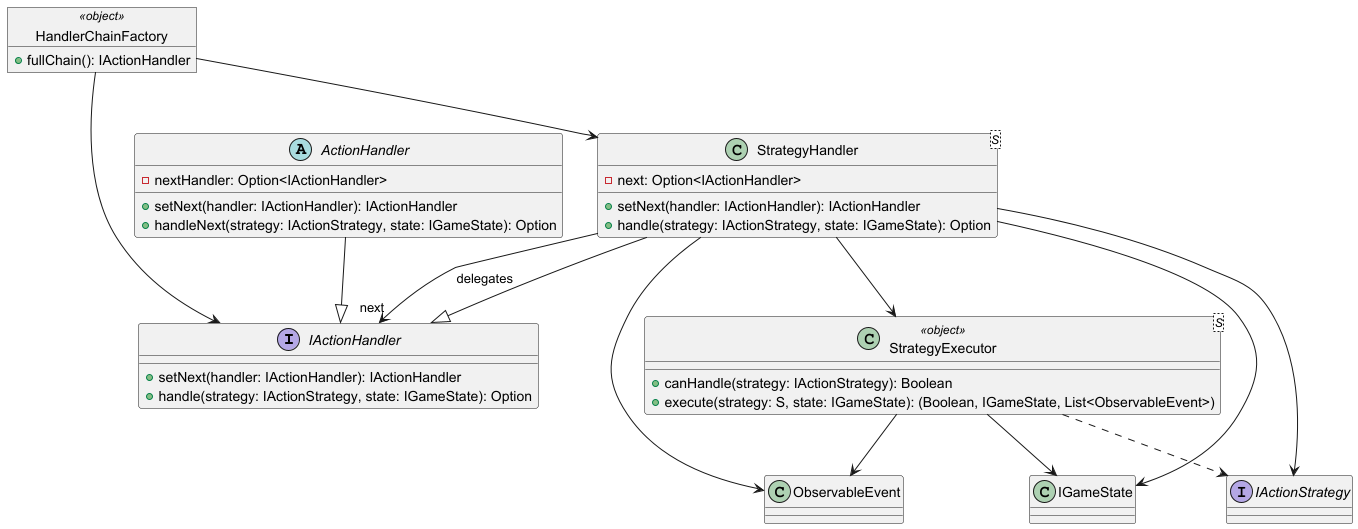

The diagram above was rendered by PlantUML. Its source (embedded in the PNG):
@startuml

interface IActionHandler {
  +setNext(handler: IActionHandler): IActionHandler
  +handle(strategy: IActionStrategy, state: IGameState): Option
}

interface IActionStrategy

interface StrategyExecutor<S> {
  +canHandle(strategy: IActionStrategy): Boolean
  +execute(strategy: S, state: IGameState): (Boolean, IGameState, List<ObservableEvent>)
}


abstract class ActionHandler {
  -nextHandler: Option<IActionHandler>
  +setNext(handler: IActionHandler): IActionHandler
  +handleNext(strategy: IActionStrategy, state: IGameState): Option
}


class StrategyHandler<S> {
  -next: Option<IActionHandler>
  +setNext(handler: IActionHandler): IActionHandler
  +handle(strategy: IActionStrategy, state: IGameState): Option
}

object HandlerChainFactory <<object>>{
  +fullChain(): IActionHandler
}

class StrategyExecutor<S> <<object>>

StrategyHandler --|> IActionHandler
ActionHandler --|> IActionHandler
StrategyHandler --> IActionStrategy
StrategyHandler --> IGameState
StrategyHandler --> ObservableEvent
StrategyHandler --> StrategyExecutor

StrategyExecutor ..> IActionStrategy
StrategyExecutor --> IGameState
StrategyExecutor --> ObservableEvent

HandlerChainFactory --> StrategyHandler
HandlerChainFactory --> IActionHandler

StrategyHandler --> "next" IActionHandler : delegates

@enduml